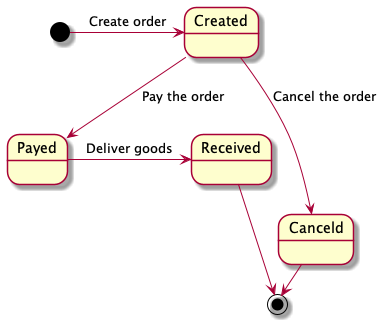

The diagram above was rendered by PlantUML. Its source (embedded in the PNG):
@startuml
[*] -> Created: Create order
Created --> Payed: Pay the order
Created --> Canceld: Cancel the order
Payed -> Received: Deliver goods
Received --> [*]
Canceld -> [*]
@enduml